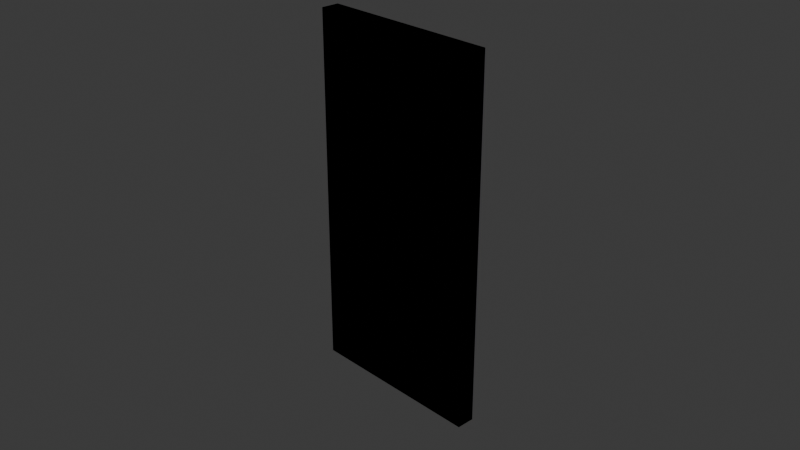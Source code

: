 # Source: door.blend  (saved by Blender 4.0.36; exported with 4.5.12 LTS)
import bpy
from mathutils import Matrix  # noqa: F401  (used for matrix-valued properties, if any)

bpy.ops.wm.read_factory_settings(use_empty=True)
scene = bpy.context.scene
scene.name = 'Scene'

# ---- collections
col_collection = bpy.data.collections.new('Collection'); scene.collection.children.link(col_collection)
col_door = bpy.data.collections.new('door'); scene.collection.children.link(col_door)
col_door_phy = bpy.data.collections.new('door_phy'); scene.collection.children.link(col_door_phy)

# ---- images (referenced by path relative to the original .blend; pixels are not part of the script)
import os
ASSET_DIR = os.environ.get("B2B_ASSET_DIR", "")  # directory of the original .blend (textures are referenced by path, not embedded)
HERE = os.path.dirname(os.path.abspath(__file__))  # packed textures are extracted next to this script under _unpacked/

def load_image(name, relpath, width, height, colorspace="sRGB"):
    """Load a texture the original file referenced (path relative to the .blend, or extracted next to this script)."""
    p = next((c for c in (os.path.join(HERE, relpath), os.path.join(ASSET_DIR, relpath)) if relpath and os.path.exists(c)), "")
    if p:
        img = bpy.data.images.load(p, check_existing=True)
        img.name = name
    else:  # same state as the original file: an image datablock whose file is absent (Cycles renders it pink)
        img = bpy.data.images.new(name, width, height)
        img.source = "FILE"
        img.filepath = "//" + (relpath or name)
    img.colorspace_settings.name = colorspace
    return img
img_door_psd = load_image('door.psd', 'door.psd', 1024, 1024, 'sRGB')

# ---- materials (node trees are filled in below, after node groups)
mat_door = bpy.data.materials.new('door')
mat_door.use_transparent_shadow = False

# ---- material node trees
mat_door.use_nodes = True; mat_door.node_tree.nodes.clear()
_N = mat_door.node_tree.nodes; _L = mat_door.node_tree.links
n0 = _N.new('ShaderNodeBsdfPrincipled'); n0.name = 'Principled BSDF'; n0.location = (10, 300)
n0.inputs[2].default_value = 1.0
n0.inputs[3].default_value = 1.45
n1 = _N.new('ShaderNodeOutputMaterial'); n1.name = 'Material Output'; n1.location = (300, 300)
n2 = _N.new('ShaderNodeTexImage'); n2.name = 'Image Texture'; n2.location = (-280, 280)
n2.image = img_door_psd
n2.interpolation = 'Closest'
_L.new(n0.outputs[0], n1.inputs[0])
_L.new(n2.outputs[0], n0.inputs[0])
n1.is_active_output = True

# ---- world
world_world = bpy.data.worlds.new('World'); scene.world = world_world
world_world.use_nodes = True; world_world.node_tree.nodes.clear()
_N = world_world.node_tree.nodes; _L = world_world.node_tree.links
n0 = _N.new('ShaderNodeOutputWorld'); n0.name = 'World Output'; n0.location = (300, 300)
n1 = _N.new('ShaderNodeBackground'); n1.name = 'Background'; n1.location = (10, 300)
n1.inputs[0].default_value = (0.05088, 0.05088, 0.05088, 1.0)
_L.new(n1.outputs[0], n0.inputs[0])
n0.is_active_output = True
world_world.color = (0.05088, 0.05088, 0.05088)
world_world.use_sun_shadow = False
world_world.sun_shadow_jitter_overblur = 0.0

# ---- cameras
cam_camera = bpy.data.cameras.new('Camera')
cam_camera.clip_end = 100.0
cam_camera.ortho_scale = 7.314

# ---- lights
light_light = bpy.data.lights.new('Light', 'POINT')
light_light.transmission_factor = 0.0
light_light.use_soft_falloff = False
light_light.energy = 1000.0
light_light.shadow_soft_size = 0.1
light_light.shadow_maximum_resolution = 0.006
light_light.use_absolute_resolution = True

# ---- meshes
me_cube_001 = bpy.data.meshes.new('Cube.001')
me_cube_001.from_pydata([(-1.0, -0.1, -2.0), (-1.0, -0.1, 2.0), (-1.0, 0.1, -2.0), (-1.0, 0.1, 2.0), (1.0, -0.1, -2.0), (1.0, -0.1, 2.0), (1.0, 0.1, -2.0), (1.0, 0.1, 2.0)], [], [(0, 1, 3, 2), (2, 3, 7, 6), (6, 7, 5, 4), (4, 5, 1, 0), (2, 6, 4, 0), (7, 3, 1, 5)])
_uv = me_cube_001.uv_layers.new(name='UVMap')
_uv.uv.foreach_set('vector', [0.003751, 0.02412, 0.003751, 0.6595, 0.02858, 0.6595, 0.02858, 0.02412, 0.01505, 0.02412, 0.01505, 0.6595, 0.3236, 0.6595, 0.3236, 0.02412, 0.2954, 0.02412, 0.2954, 0.6595, 0.3239, 0.6595, 0.3239, 0.02412, 0.3239, 0.02412, 0.3239, 0.6595, 0.006212, 0.6595, 0.006212, 0.02412, 0.006212, 0.04525, 0.3239, 0.04525, 0.3239, 0.02412, 0.006212, 0.02412, 0.3239, 0.6912, 0.006212, 0.6912, 0.006212, 0.6595, 0.3239, 0.6595])
me_cube_001.materials.append(mat_door)
me_cube_001.update()
me_cube_002 = bpy.data.meshes.new('Cube.002')
me_cube_002.from_pydata([(-1.0, -0.1, -2.0), (-1.0, -0.1, 2.0), (-1.0, 0.1, -2.0), (-1.0, 0.1, 2.0), (1.0, -0.1, -2.0), (1.0, -0.1, 2.0), (1.0, 0.1, -2.0), (1.0, 0.1, 2.0)], [], [(0, 1, 3, 2), (2, 3, 7, 6), (6, 7, 5, 4), (4, 5, 1, 0), (2, 6, 4, 0), (7, 3, 1, 5)])
_uv = me_cube_002.uv_layers.new(name='UVMap')
_uv.uv.foreach_set('vector', [0.003751, 0.02412, 0.003751, 0.6595, 0.02858, 0.6595, 0.02858, 0.02412, 0.01505, 0.02412, 0.01505, 0.6595, 0.3236, 0.6595, 0.3236, 0.02412, 0.2954, 0.02412, 0.2954, 0.6595, 0.3239, 0.6595, 0.3239, 0.02412, 0.3239, 0.02412, 0.3239, 0.6595, 0.006212, 0.6595, 0.006212, 0.02412, 0.006212, 0.04525, 0.3239, 0.04525, 0.3239, 0.02412, 0.006212, 0.02412, 0.3239, 0.6912, 0.006212, 0.6912, 0.006212, 0.6595, 0.3239, 0.6595])
me_cube_002.materials.append(mat_door)
me_cube_002.update()

# ---- objects
ob_light = bpy.data.objects.new('Light', light_light)
ob_camera = bpy.data.objects.new('Camera', cam_camera)
ob_cube = bpy.data.objects.new('Cube', me_cube_001)
ob_cube_001 = bpy.data.objects.new('Cube.001', me_cube_002)

# ---- transforms, parenting, visibility, modifiers, constraints
ob_light.location = (4.076, 1.005, 5.904)
ob_light.rotation_euler = (0.6503, 0.05522, 1.866)
ob_light.lock_rotations_4d = False
ob_light.empty_display_type = 'ARROWS'
ob_light.color = (0.0, 0.0, 0.0, 0.0)
ob_light.lineart.crease_threshold = 0.0
ob_camera.location = (7.359, -6.926, 4.958)
ob_camera.rotation_euler = (1.109, 0.0, 0.8149)
ob_camera.lock_rotations_4d = False
ob_camera.empty_display_type = 'ARROWS'
ob_camera.color = (0.0, 0.0, 0.0, 0.0)
ob_camera.display_type = 'WIRE'
ob_camera.lineart.crease_threshold = 0.0
ob_cube.location = (-5.96e-08, 0.0, 0.0)
ob_cube_001.location = (-5.96e-08, 0.0, 0.0)

# ---- collection membership
col_collection.objects.link(ob_light)
col_collection.objects.link(ob_camera)
col_door.objects.link(ob_cube)
col_door_phy.objects.link(ob_cube_001)

# ---- scene / render settings (as saved in the file)
scene.camera = ob_camera
scene.frame_start = 1; scene.frame_end = 250; scene.frame_set(1)
scene.render.engine = 'BLENDER_EEVEE_NEXT'
scene.cycles.sampling_pattern = 'TABULATED_SOBOL'
bpy.context.view_layer.update()
